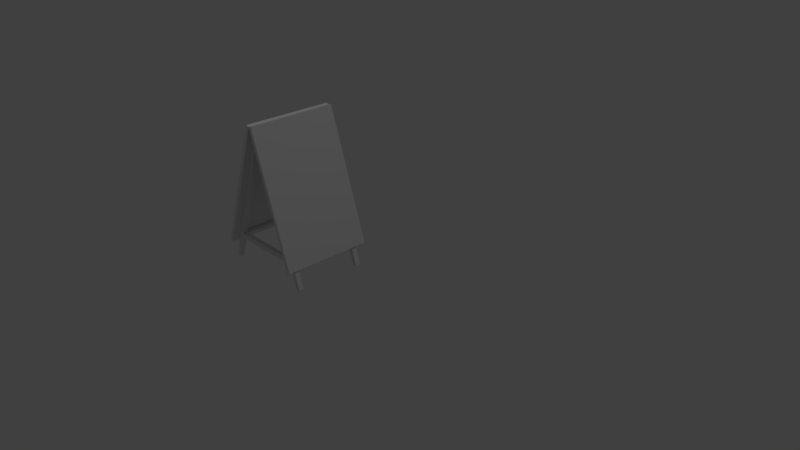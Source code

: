 # Source: midBanner.blend  (saved by Blender 2.79.0; exported with 4.5.12 LTS)
import bpy
from mathutils import Matrix  # noqa: F401  (used for matrix-valued properties, if any)

bpy.ops.wm.read_factory_settings(use_empty=True)
scene = bpy.context.scene
scene.name = 'Scene'

# ---- collections
col_collection_1 = bpy.data.collections.new('Collection 1'); scene.collection.children.link(col_collection_1)

# ---- materials (node trees are filled in below, after node groups)
mat_add = bpy.data.materials.new('add')
mat_add.alpha_threshold = 0.0
mat_add.use_transparent_shadow = False
mat_add.roughness = 0.5

# ---- material node trees

# ---- world
world_world = bpy.data.worlds.new('World'); scene.world = world_world
world_world.color = (0.05088, 0.05088, 0.05088)
world_world.use_sun_shadow = False
world_world.sun_shadow_jitter_overblur = 0.0
world_world.cycles.sampling_method = 'MANUAL'

# ---- cameras
cam_camera_001 = bpy.data.cameras.new('Camera.001')
cam_camera_001.clip_end = 100.0
cam_camera_001.lens = 35.0
cam_camera_001.sensor_width = 32.0
cam_camera_001.sensor_height = 18.0
cam_camera_001.ortho_scale = 7.314
cam_camera_001.dof.focus_distance = 0.0
cam_camera_001.dof.aperture_fstop = 128.0
cam_camera = bpy.data.cameras.new('Camera')
cam_camera.clip_end = 100.0
cam_camera.lens = 35.0
cam_camera.sensor_width = 32.0
cam_camera.sensor_height = 18.0
cam_camera.ortho_scale = 7.314
cam_camera.dof.focus_distance = 0.0
cam_camera.dof.aperture_fstop = 128.0

# ---- lights
light_lamp_001 = bpy.data.lights.new('Lamp.001', 'POINT')
light_lamp_001.transmission_factor = 0.0
light_lamp_001.cutoff_distance = 30.0
light_lamp_001.energy = 100.0
light_lamp_001.shadow_buffer_clip_start = 1.001
light_lamp_001.shadow_soft_size = 0.1
light_lamp_001.shadow_maximum_resolution = 0.006
light_lamp_001.use_absolute_resolution = True
light_lamp = bpy.data.lights.new('Lamp', 'POINT')
light_lamp.transmission_factor = 0.0
light_lamp.cutoff_distance = 30.0
light_lamp.energy = 100.0
light_lamp.shadow_buffer_clip_start = 1.001
light_lamp.shadow_soft_size = 0.1
light_lamp.shadow_maximum_resolution = 0.006
light_lamp.use_absolute_resolution = True

# ---- meshes
me_cube_014 = bpy.data.meshes.new('Cube.014')
me_cube_014.from_pydata([(-1.0, -1.0, -1.0), (-1.0, -1.0, 1.0), (-1.0, 1.0, -1.0), (-1.0, 1.0, 1.0), (1.0, -1.0, -1.0), (1.0, -1.0, 1.0), (1.0, 1.0, -1.0), (1.0, 1.0, 1.0), (-34.13, 1.129, -1.011), (-34.89, 1.177, 0.9884), (-34.13, 3.129, -1.011), (-34.89, 3.177, 0.9882), (-32.13, 1.129, -1.009), (-32.89, 1.177, 0.9905), (-32.13, 3.129, -1.009), (-32.89, 3.177, 0.9903), (-1.457, -0.5561, 0.9406), (-32.35, 1.564, 0.9382), (-1.256, 1.274, 0.9936), (-32.15, 3.394, 0.9912), (-1.528, -1.177, 1.038), (-32.42, 0.9431, 1.035), (-1.328, 0.6533, 1.091), (-32.22, 2.773, 1.088), (5.283, 1.61, -1.249), (-38.93, 4.451, -1.251), (-38.88, 4.925, -1.158), (5.33, 2.084, -1.157), (0.1118, -48.32, -0.09195), (-44.1, -45.47, -0.09331), (-44.05, -45.0, -0.0009029), (0.1597, -47.84, 0.0004545), (-32.65, 12.22, -1.216), (-37.84, -37.83, -0.08249), (-30.46, 12.08, -1.216), (-35.64, -37.97, -0.08242), (-32.71, 11.72, -1.316), (-37.89, -38.33, -0.1827), (-30.51, 11.58, -1.316), (-35.7, -38.47, -0.1826), (2.316, 9.975, -1.215), (-2.867, -40.07, -0.08165), (-0.212, 10.14, -1.215), (-5.395, -39.91, -0.08173), (2.265, 9.473, -1.315), (-2.918, -40.57, -0.1819), (-0.2628, 9.635, -1.315), (-5.446, -40.41, -0.1819), (-39.15, -37.65, -0.06511), (-2.945, -39.82, -0.07082), (-39.32, -39.48, -0.01167), (-3.118, -41.65, -0.01738), (-39.22, -38.28, -0.1621), (-3.011, -40.45, -0.1678), (-39.39, -40.11, -0.1087), (-3.184, -42.28, -0.1144), (-32.44, 1.527, -0.9602), (-1.522, -0.3255, -0.9651), (-32.27, 3.356, -1.014), (-1.349, 1.504, -1.019), (-32.51, 0.9002, -1.057), (-1.588, -0.9518, -1.062), (-32.33, 2.729, -1.111), (-1.415, 0.8775, -1.115), (-2.811, -40.13, 0.05546), (-38.98, -37.65, 0.05261), (-3.011, -41.96, 0.002454), (-39.18, -39.48, -0.0003977), (-2.882, -40.75, 0.1526), (-39.05, -38.27, 0.1497), (-3.082, -42.58, 0.09958), (-39.25, -40.1, 0.09673), (-34.04, 12.23, 1.185), (-39.11, -37.88, 0.06347), (-31.51, 12.07, 1.186), (-36.58, -38.04, 0.06414), (-34.1, 11.74, 1.285), (-39.17, -38.38, 0.1638), (-31.57, 11.57, 1.286), (-36.64, -38.54, 0.1645), (-0.4274, 10.07, 1.194), (-5.498, -40.04, 0.07242), (2.1, 9.91, 1.195), (-2.97, -40.2, 0.0731), (-0.4882, 9.577, 1.294), (-5.558, -40.54, 0.1728), (2.039, 9.414, 1.295), (-3.031, -40.7, 0.1734), (-39.02, 4.381, 1.22), (5.189, 1.54, 1.232), (5.246, 2.008, 1.139), (-38.97, 4.849, 1.128), (-44.08, -45.61, 0.0746), (0.1335, -48.45, 0.08637), (0.1906, -47.99, -0.006144), (-44.02, -45.14, -0.01792)], [], [(0, 1, 3, 2), (2, 3, 7, 6), (6, 7, 5, 4), (4, 5, 1, 0), (2, 6, 4, 0), (7, 3, 1, 5), (8, 9, 11, 10), (10, 11, 15, 14), (14, 15, 13, 12), (12, 13, 9, 8), (10, 14, 12, 8), (15, 11, 9, 13), (16, 17, 19, 18), (18, 19, 23, 22), (22, 23, 21, 20), (20, 21, 17, 16), (18, 22, 20, 16), (23, 19, 17, 21), (24, 25, 26, 27), (28, 31, 30, 29), (24, 28, 29, 25), (25, 29, 30, 26), (26, 30, 31, 27), (28, 24, 27, 31), (32, 33, 35, 34), (34, 35, 39, 38), (38, 39, 37, 36), (36, 37, 33, 32), (34, 38, 36, 32), (39, 35, 33, 37), (40, 41, 43, 42), (42, 43, 47, 46), (46, 47, 45, 44), (44, 45, 41, 40), (42, 46, 44, 40), (47, 43, 41, 45), (48, 49, 51, 50), (50, 51, 55, 54), (54, 55, 53, 52), (52, 53, 49, 48), (50, 54, 52, 48), (55, 51, 49, 53), (56, 57, 59, 58), (58, 59, 63, 62), (62, 63, 61, 60), (60, 61, 57, 56), (58, 62, 60, 56), (63, 59, 57, 61), (64, 65, 67, 66), (66, 67, 71, 70), (70, 71, 69, 68), (68, 69, 65, 64), (66, 70, 68, 64), (71, 67, 65, 69), (72, 73, 75, 74), (74, 75, 79, 78), (78, 79, 77, 76), (76, 77, 73, 72), (74, 78, 76, 72), (79, 75, 73, 77), (80, 81, 83, 82), (82, 83, 87, 86), (86, 87, 85, 84), (84, 85, 81, 80), (82, 86, 84, 80), (87, 83, 81, 85), (88, 89, 90, 91), (92, 95, 94, 93), (88, 92, 93, 89), (89, 93, 94, 90), (90, 94, 95, 91), (92, 88, 91, 95)])
_uv = me_cube_014.uv_layers.new(name='UVMap')
_uv.uv.foreach_set('vector', [0.0, 0.0, 0.0, 0.0, 0.0, 0.0, 0.0, 0.0, 0.0, 0.0, 0.0, 0.0, 0.0, 0.0, 0.0, 0.0, 0.0, 0.0, 0.0, 0.0, 0.0, 0.0, 0.0, 0.0, 0.0, 0.0, 0.0, 0.0, 0.0, 0.0, 0.0, 0.0, 0.0, 0.0, 0.0, 0.0, 0.0, 0.0, 0.0, 0.0, 0.0, 0.0, 0.0, 0.0, 0.0, 0.0, 0.0, 0.0, 0.0, 0.0, 0.0, 0.0, 0.0, 0.0, 0.0, 0.0, 0.0, 0.0, 0.0, 0.0, 0.0, 0.0, 0.0, 0.0, 0.0, 0.0, 0.0, 0.0, 0.0, 0.0, 0.0, 0.0, 0.0, 0.0, 0.0, 0.0, 0.0, 0.0, 0.0, 0.0, 0.0, 0.0, 0.0, 0.0, 0.0, 0.0, 0.0, 0.0, 0.0, 0.0, 0.0, 0.0, 0.0, 0.0, 0.0, 0.0, 0.0, 0.0, 0.0, 0.0, 0.0, 0.0, 0.0, 0.0, 0.0, 0.0, 0.0, 0.0, 0.0, 0.0, 0.0, 0.0, 0.0, 0.0, 0.0, 0.0, 0.0, 0.0, 0.0, 0.0, 0.0, 0.0, 0.0, 0.0, 0.0, 0.0, 0.0, 0.0, 0.0, 0.0, 0.0, 0.0, 0.0, 0.0, 0.0, 0.0, 0.0, 0.0, 0.0, 0.0, 0.0, 0.0, 0.0, 0.0, 0.3921, 0.00277, 0.4078, 0.0001494, 0.4083, 0.0003457, 0.4085, 0.000303, 0.0001494, 0.3189, 0.02821, 0.3048, 0.6821, 0.3052, 0.7018, 0.3189, 0.9235, 0.922, 0.5683, 0.922, 0.556, 0.6088, 0.9113, 0.6088, 0.4078, 0.0001494, 0.7018, 0.3189, 0.6821, 0.3052, 0.4083, 0.0003457, 0.4083, 0.0003457, 0.6821, 0.3052, 0.02821, 0.3048, 0.4085, 0.000303, 0.0001494, 0.3189, 0.3921, 0.00277, 0.4085, 0.000303, 0.02821, 0.3048, 0.0, 0.0, 0.0, 0.0, 0.0, 0.0, 0.0, 0.0, 0.0, 0.0, 0.0, 0.0, 0.0, 0.0, 0.0, 0.0, 0.0, 0.0, 0.0, 0.0, 0.0, 0.0, 0.0, 0.0, 0.0, 0.0, 0.0, 0.0, 0.0, 0.0, 0.0, 0.0, 0.0, 0.0, 0.0, 0.0, 0.0, 0.0, 0.0, 0.0, 0.0, 0.0, 0.0, 0.0, 0.0, 0.0, 0.0, 0.0, 0.0, 0.0, 0.0, 0.0, 0.0, 0.0, 0.0, 0.0, 0.0, 0.0, 0.0, 0.0, 0.0, 0.0, 0.0, 0.0, 0.0, 0.0, 0.0, 0.0, 0.0, 0.0, 0.0, 0.0, 0.0, 0.0, 0.0, 0.0, 0.0, 0.0, 0.0, 0.0, 0.0, 0.0, 0.0, 0.0, 0.0, 0.0, 0.0, 0.0, 0.0, 0.0, 0.0, 0.0, 0.0, 0.0, 0.0, 0.0, 0.0, 0.0, 0.0, 0.0, 0.0, 0.0, 0.0, 0.0, 0.0, 0.0, 0.0, 0.0, 0.0, 0.0, 0.0, 0.0, 0.0, 0.0, 0.0, 0.0, 0.0, 0.0, 0.0, 0.0, 0.0, 0.0, 0.0, 0.0, 0.0, 0.0, 0.0, 0.0, 0.0, 0.0, 0.0, 0.0, 0.0, 0.0, 0.0, 0.0, 0.0, 0.0, 0.0, 0.0, 0.0, 0.0, 0.0, 0.0, 0.0, 0.0, 0.0, 0.0, 0.0, 0.0, 0.0, 0.0, 0.0, 0.0, 0.0, 0.0, 0.0, 0.0, 0.0, 0.0, 0.0, 0.0, 0.0, 0.0, 0.0, 0.0, 0.0, 0.0, 0.0, 0.0, 0.0, 0.0, 0.0, 0.0, 0.0, 0.0, 0.0, 0.0, 0.0, 0.0, 0.0, 0.0, 0.0, 0.0, 0.0, 0.0, 0.0, 0.0, 0.0, 0.0, 0.0, 0.0, 0.0, 0.0, 0.0, 0.0, 0.0, 0.0, 0.0, 0.0, 0.0, 0.0, 0.0, 0.0, 0.0, 0.0, 0.0, 0.0, 0.0, 0.0, 0.0, 0.0, 0.0, 0.0, 0.0, 0.0, 0.0, 0.0, 0.0, 0.0, 0.0, 0.0, 0.0, 0.0, 0.0, 0.0, 0.0, 0.0, 0.0, 0.0, 0.0, 0.0, 0.0, 0.0, 0.0, 0.0, 0.0, 0.0, 0.0, 0.0, 0.0, 0.0, 0.0, 0.0, 0.0, 0.0, 0.0, 0.0, 0.0, 0.0, 0.0, 0.0, 0.0, 0.0, 0.0, 0.0, 0.0, 0.0, 0.0, 0.0, 0.0, 0.0, 0.0, 0.0, 0.0, 0.0, 0.0, 0.0, 0.0, 0.0, 0.0, 0.0, 0.0, 0.0, 0.0, 0.0, 0.0, 0.0, 0.0, 0.0, 0.0, 0.0, 0.0, 0.0, 0.0, 0.0, 0.0, 0.0, 0.0, 0.0, 0.0, 0.0, 0.0, 0.0, 0.0, 0.0, 0.0, 0.0, 0.0, 0.0, 0.0, 0.0, 0.0, 0.0, 0.0, 0.0, 0.0, 0.0, 0.0, 0.0, 0.0, 0.0, 0.0, 0.0, 0.0, 0.0, 0.0, 0.0, 0.0, 0.0, 0.0, 0.0, 0.0, 0.0, 0.0, 0.0, 0.0, 0.0, 0.0, 0.0, 0.0, 0.0, 0.0, 0.0, 0.0, 0.0, 0.8711, 0.1165, 0.8825, 0.4323, 0.8824, 0.4321, 0.8711, 0.1171, 0.0001494, 0.3192, 0.003515, 0.3196, 0.3149, 0.3892, 0.2508, 0.4317, 0.3597, 0.6095, 0.3597, 0.9651, 0.04638, 0.9537, 0.04638, 0.598, 0.6119, 0.4317, 0.2508, 0.4317, 0.3149, 0.3892, 0.7582, 0.5196, 0.7582, 0.5196, 0.3149, 0.3892, 0.003515, 0.3196, 0.7469, 0.2045, 0.0001494, 0.3192, 0.3613, 0.3193, 0.7469, 0.2045, 0.003515, 0.3196])
me_cube_014.materials.append(mat_add)
me_cube_014.use_remesh_preserve_volume = False
me_cube_014.use_remesh_preserve_attributes = False
me_cube_014.use_mirror_vertex_groups = False
me_cube_014.update()

# ---- objects
ob_cube_014 = bpy.data.objects.new('Cube.014', me_cube_014)
ob_camera_001 = bpy.data.objects.new('Camera.001', cam_camera_001)
ob_lamp_001 = bpy.data.objects.new('Lamp.001', light_lamp_001)
ob_lamp = bpy.data.objects.new('Lamp', light_lamp)
ob_camera = bpy.data.objects.new('Camera', cam_camera)

# ---- transforms, parenting, visibility, modifiers, constraints
ob_cube_014.location = (-1.546, -0.5076, -0.3277)
ob_cube_014.rotation_euler = (-1.569, 0.0813, -1.576)
ob_cube_014.scale = (0.02977, 0.03775, 0.563)
ob_cube_014.lineart.crease_threshold = 0.0
ob_camera_001.location = (-7.804, 6.533, 5.338)
ob_camera_001.rotation_euler = (1.109, -0.0, 3.952)
ob_camera_001.lock_rotations_4d = False
ob_camera_001.empty_display_type = 'ARROWS'
ob_camera_001.color = (0.0, 0.0, 0.0, 0.0)
ob_camera_001.display_type = 'WIRE'
ob_camera_001.lineart.crease_threshold = 0.0
ob_lamp_001.location = (-4.432, -0.9952, 5.899)
ob_lamp_001.rotation_euler = (0.6503, 0.05522, 5.004)
ob_lamp_001.lock_rotations_4d = False
ob_lamp_001.empty_display_type = 'ARROWS'
ob_lamp_001.color = (0.0, 0.0, 0.0, 0.0)
ob_lamp_001.lineart.crease_threshold = 0.0
ob_lamp.location = (4.076, 1.005, 5.904)
ob_lamp.rotation_euler = (0.6503, 0.05522, 1.866)
ob_lamp.lock_rotations_4d = False
ob_lamp.empty_display_type = 'ARROWS'
ob_lamp.color = (0.0, 0.0, 0.0, 0.0)
ob_lamp.lineart.crease_threshold = 0.0
ob_camera.location = (7.481, -6.508, 5.344)
ob_camera.rotation_euler = (1.109, 0.0, 0.8149)
ob_camera.lock_rotations_4d = False
ob_camera.empty_display_type = 'ARROWS'
ob_camera.color = (0.0, 0.0, 0.0, 0.0)
ob_camera.display_type = 'WIRE'
ob_camera.lineart.crease_threshold = 0.0

# ---- collection membership
col_collection_1.objects.link(ob_cube_014)
col_collection_1.objects.link(ob_camera_001)
col_collection_1.objects.link(ob_lamp_001)
col_collection_1.objects.link(ob_lamp)
col_collection_1.objects.link(ob_camera)

# ---- scene / render settings (as saved in the file)
scene.camera = ob_camera
scene.frame_start = 1; scene.frame_end = 250; scene.frame_set(1)
scene.render.engine = 'BLENDER_EEVEE_NEXT'
scene.render.resolution_percentage = 50
scene.render.dither_intensity = 0.0
scene.cycles.use_denoising = False
scene.cycles.samples = 128
scene.cycles.sampling_pattern = 'TABULATED_SOBOL'
scene.cycles.use_adaptive_sampling = False
scene.cycles.use_light_tree = False
scene.cycles.blur_glossy = 0.0
scene.cycles.sample_clamp_indirect = 0.0
scene.view_settings.view_transform = 'Standard'
bpy.context.view_layer.update()
